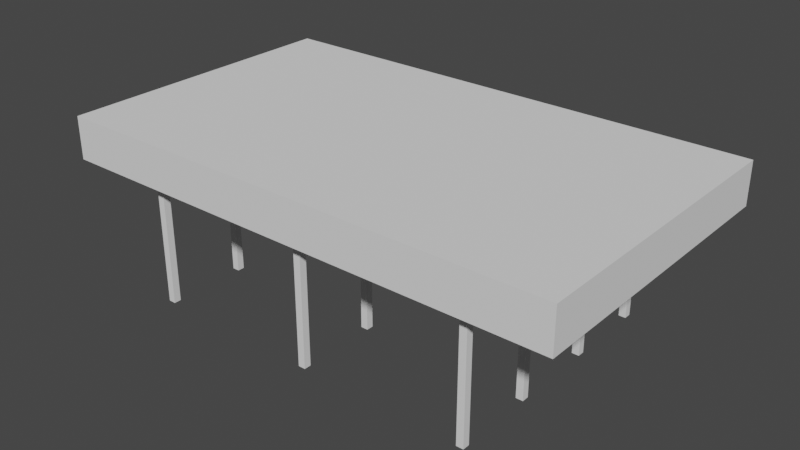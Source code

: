 # Source: awning.blend  (saved by Blender 2.90.8; exported with 4.5.12 LTS)
import bpy
from mathutils import Matrix  # noqa: F401  (used for matrix-valued properties, if any)

bpy.ops.wm.read_factory_settings(use_empty=True)
scene = bpy.context.scene
scene.name = 'Scene'

# ---- collections
col_collection = bpy.data.collections.new('Collection'); scene.collection.children.link(col_collection)

# ---- world
world_world = bpy.data.worlds.new('World'); scene.world = world_world
world_world.use_nodes = True; world_world.node_tree.nodes.clear()
_N = world_world.node_tree.nodes; _L = world_world.node_tree.links
n0 = _N.new('ShaderNodeOutputWorld'); n0.name = 'World Output'; n0.location = (300, 300)
n1 = _N.new('ShaderNodeBackground'); n1.name = 'Background'; n1.location = (10, 300)
n1.inputs[0].default_value = (0.05088, 0.05088, 0.05088, 1.0)
_L.new(n1.outputs[0], n0.inputs[0])
n0.is_active_output = True
world_world.color = (0.05088, 0.05088, 0.05088)
world_world.use_sun_shadow = False
world_world.sun_shadow_jitter_overblur = 0.0

# ---- meshes
me_cube_001 = bpy.data.meshes.new('Cube.001')
me_cube_001.from_pydata([(-5.455, -3.182, -0.4546), (-5.455, -3.182, 0.4546), (-5.455, 3.182, -0.4546), (-5.455, 3.182, 0.4546), (5.455, -3.182, -0.4546), (5.455, -3.182, 0.4546), (5.455, 3.182, -0.4546), (5.455, 3.182, 0.4546), (-3.709, 2.499, -3.199), (-3.709, 2.499, -0.3427), (-3.709, 2.651, -3.199), (-3.709, 2.651, -0.3427), (-3.557, 2.499, -3.199), (-3.557, 2.499, -0.3427), (-3.557, 2.651, -3.199), (-3.557, 2.651, -0.3427), (-3.709, 0.7739, -3.199), (-3.709, 0.7739, -0.3427), (-3.709, 0.9256, -3.199), (-3.709, 0.9256, -0.3427), (-3.557, 0.7739, -3.199), (-3.557, 0.7739, -0.3427), (-3.557, 0.9256, -3.199), (-3.557, 0.9256, -0.3427), (-3.709, -1.063, -3.199), (-3.709, -1.063, -0.3427), (-3.709, -0.9116, -3.199), (-3.709, -0.9116, -0.3427), (-3.557, -1.063, -3.199), (-3.557, -1.063, -0.3427), (-3.557, -0.9116, -3.199), (-3.557, -0.9116, -0.3427), (-3.709, -2.789, -3.199), (-3.709, -2.789, -0.3427), (-3.709, -2.637, -3.199), (-3.709, -2.637, -0.3427), (-3.557, -2.789, -3.199), (-3.557, -2.789, -0.3427), (-3.557, -2.637, -3.199), (-3.557, -2.637, -0.3427), (-0.08423, 2.499, -3.199), (-0.08423, 2.499, -0.3427), (-0.08423, 2.651, -3.199), (-0.08423, 2.651, -0.3427), (0.06746, 2.499, -3.199), (0.06746, 2.499, -0.3427), (0.06746, 2.651, -3.199), (0.06746, 2.651, -0.3427), (-0.08423, 0.7739, -3.199), (-0.08423, 0.7739, -0.3427), (-0.08423, 0.9256, -3.199), (-0.08423, 0.9256, -0.3427), (0.06746, 0.7739, -3.199), (0.06746, 0.7739, -0.3427), (0.06746, 0.9256, -3.199), (0.06746, 0.9256, -0.3427), (-0.08423, -1.063, -3.199), (-0.08423, -1.063, -0.3427), (-0.08423, -0.9116, -3.199), (-0.08423, -0.9116, -0.3427), (0.06746, -1.063, -3.199), (0.06746, -1.063, -0.3427), (0.06746, -0.9116, -3.199), (0.06746, -0.9116, -0.3427), (-0.08423, -2.789, -3.199), (-0.08423, -2.789, -0.3427), (-0.08423, -2.637, -3.199), (-0.08423, -2.637, -0.3427), (0.06746, -2.789, -3.199), (0.06746, -2.789, -0.3427), (0.06746, -2.637, -3.199), (0.06746, -2.637, -0.3427), (3.521, 2.499, -3.199), (3.521, 2.499, -0.3427), (3.521, 2.651, -3.199), (3.521, 2.651, -0.3427), (3.673, 2.499, -3.199), (3.673, 2.499, -0.3427), (3.673, 2.651, -3.199), (3.673, 2.651, -0.3427), (3.521, 0.7739, -3.199), (3.521, 0.7739, -0.3427), (3.521, 0.9256, -3.199), (3.521, 0.9256, -0.3427), (3.673, 0.7739, -3.199), (3.673, 0.7739, -0.3427), (3.673, 0.9256, -3.199), (3.673, 0.9256, -0.3427), (3.521, -1.063, -3.199), (3.521, -1.063, -0.3427), (3.521, -0.9116, -3.199), (3.521, -0.9116, -0.3427), (3.673, -1.063, -3.199), (3.673, -1.063, -0.3427), (3.673, -0.9116, -3.199), (3.673, -0.9116, -0.3427), (3.521, -2.789, -3.199), (3.521, -2.789, -0.3427), (3.521, -2.637, -3.199), (3.521, -2.637, -0.3427), (3.673, -2.789, -3.199), (3.673, -2.789, -0.3427), (3.673, -2.637, -3.199), (3.673, -2.637, -0.3427)], [], [(0, 1, 3, 2), (2, 3, 7, 6), (6, 7, 5, 4), (4, 5, 1, 0), (2, 6, 4, 0), (7, 3, 1, 5), (8, 9, 11, 10), (10, 11, 15, 14), (14, 15, 13, 12), (12, 13, 9, 8), (10, 14, 12, 8), (15, 11, 9, 13), (16, 17, 19, 18), (18, 19, 23, 22), (22, 23, 21, 20), (20, 21, 17, 16), (18, 22, 20, 16), (23, 19, 17, 21), (24, 25, 27, 26), (26, 27, 31, 30), (30, 31, 29, 28), (28, 29, 25, 24), (26, 30, 28, 24), (31, 27, 25, 29), (32, 33, 35, 34), (34, 35, 39, 38), (38, 39, 37, 36), (36, 37, 33, 32), (34, 38, 36, 32), (39, 35, 33, 37), (40, 41, 43, 42), (42, 43, 47, 46), (46, 47, 45, 44), (44, 45, 41, 40), (42, 46, 44, 40), (47, 43, 41, 45), (48, 49, 51, 50), (50, 51, 55, 54), (54, 55, 53, 52), (52, 53, 49, 48), (50, 54, 52, 48), (55, 51, 49, 53), (56, 57, 59, 58), (58, 59, 63, 62), (62, 63, 61, 60), (60, 61, 57, 56), (58, 62, 60, 56), (63, 59, 57, 61), (64, 65, 67, 66), (66, 67, 71, 70), (70, 71, 69, 68), (68, 69, 65, 64), (66, 70, 68, 64), (71, 67, 65, 69), (72, 73, 75, 74), (74, 75, 79, 78), (78, 79, 77, 76), (76, 77, 73, 72), (74, 78, 76, 72), (79, 75, 73, 77), (80, 81, 83, 82), (82, 83, 87, 86), (86, 87, 85, 84), (84, 85, 81, 80), (82, 86, 84, 80), (87, 83, 81, 85), (88, 89, 91, 90), (90, 91, 95, 94), (94, 95, 93, 92), (92, 93, 89, 88), (90, 94, 92, 88), (95, 91, 89, 93), (96, 97, 99, 98), (98, 99, 103, 102), (102, 103, 101, 100), (100, 101, 97, 96), (98, 102, 100, 96), (103, 99, 97, 101)])
_uv = me_cube_001.uv_layers.new(name='UVMap')
_uv.uv.foreach_set('vector', [0.03852, 0.5385, 0.03852, 0.5, 0.3077, 0.5, 0.3077, 0.5385, 0.3077, 0.5385, 0.3462, 0.5385, 0.3462, 0.9999, 0.3077, 0.9999, 0.3077, 5.895e-05, 0.3077, 0.03852, 0.03852, 0.03852, 0.03852, 5.883e-05, 0.03852, 0.9999, 5.883e-05, 0.9999, 5.886e-05, 0.5385, 0.03852, 0.5385, 0.3077, 0.5385, 0.3077, 0.9999, 0.03852, 0.9999, 0.03852, 0.5385, 0.3077, 0.03852, 0.3077, 0.5, 0.03852, 0.5, 0.03852, 0.03852, 0.375, 0.0, 0.625, 0.0, 0.625, 0.25, 0.375, 0.25, 0.375, 0.25, 0.625, 0.25, 0.625, 0.5, 0.375, 0.5, 0.375, 0.5, 0.625, 0.5, 0.625, 0.75, 0.375, 0.75, 0.375, 0.75, 0.625, 0.75, 0.625, 1.0, 0.375, 1.0, 0.125, 0.5, 0.375, 0.5, 0.375, 0.75, 0.125, 0.75, 0.625, 0.5, 0.875, 0.5, 0.875, 0.75, 0.625, 0.75, 0.375, 0.0, 0.625, 0.0, 0.625, 0.25, 0.375, 0.25, 0.375, 0.25, 0.625, 0.25, 0.625, 0.5, 0.375, 0.5, 0.375, 0.5, 0.625, 0.5, 0.625, 0.75, 0.375, 0.75, 0.375, 0.75, 0.625, 0.75, 0.625, 1.0, 0.375, 1.0, 0.125, 0.5, 0.375, 0.5, 0.375, 0.75, 0.125, 0.75, 0.625, 0.5, 0.875, 0.5, 0.875, 0.75, 0.625, 0.75, 0.375, 0.0, 0.625, 0.0, 0.625, 0.25, 0.375, 0.25, 0.375, 0.25, 0.625, 0.25, 0.625, 0.5, 0.375, 0.5, 0.375, 0.5, 0.625, 0.5, 0.625, 0.75, 0.375, 0.75, 0.375, 0.75, 0.625, 0.75, 0.625, 1.0, 0.375, 1.0, 0.125, 0.5, 0.375, 0.5, 0.375, 0.75, 0.125, 0.75, 0.625, 0.5, 0.875, 0.5, 0.875, 0.75, 0.625, 0.75, 0.375, 0.0, 0.625, 0.0, 0.625, 0.25, 0.375, 0.25, 0.375, 0.25, 0.625, 0.25, 0.625, 0.5, 0.375, 0.5, 0.375, 0.5, 0.625, 0.5, 0.625, 0.75, 0.375, 0.75, 0.375, 0.75, 0.625, 0.75, 0.625, 1.0, 0.375, 1.0, 0.125, 0.5, 0.375, 0.5, 0.375, 0.75, 0.125, 0.75, 0.625, 0.5, 0.875, 0.5, 0.875, 0.75, 0.625, 0.75, 0.375, 0.0, 0.625, 0.0, 0.625, 0.25, 0.375, 0.25, 0.375, 0.25, 0.625, 0.25, 0.625, 0.5, 0.375, 0.5, 0.375, 0.5, 0.625, 0.5, 0.625, 0.75, 0.375, 0.75, 0.375, 0.75, 0.625, 0.75, 0.625, 1.0, 0.375, 1.0, 0.125, 0.5, 0.375, 0.5, 0.375, 0.75, 0.125, 0.75, 0.625, 0.5, 0.875, 0.5, 0.875, 0.75, 0.625, 0.75, 0.375, 0.0, 0.625, 0.0, 0.625, 0.25, 0.375, 0.25, 0.375, 0.25, 0.625, 0.25, 0.625, 0.5, 0.375, 0.5, 0.375, 0.5, 0.625, 0.5, 0.625, 0.75, 0.375, 0.75, 0.375, 0.75, 0.625, 0.75, 0.625, 1.0, 0.375, 1.0, 0.125, 0.5, 0.375, 0.5, 0.375, 0.75, 0.125, 0.75, 0.625, 0.5, 0.875, 0.5, 0.875, 0.75, 0.625, 0.75, 0.375, 0.0, 0.625, 0.0, 0.625, 0.25, 0.375, 0.25, 0.375, 0.25, 0.625, 0.25, 0.625, 0.5, 0.375, 0.5, 0.375, 0.5, 0.625, 0.5, 0.625, 0.75, 0.375, 0.75, 0.375, 0.75, 0.625, 0.75, 0.625, 1.0, 0.375, 1.0, 0.125, 0.5, 0.375, 0.5, 0.375, 0.75, 0.125, 0.75, 0.625, 0.5, 0.875, 0.5, 0.875, 0.75, 0.625, 0.75, 0.375, 0.0, 0.625, 0.0, 0.625, 0.25, 0.375, 0.25, 0.375, 0.25, 0.625, 0.25, 0.625, 0.5, 0.375, 0.5, 0.375, 0.5, 0.625, 0.5, 0.625, 0.75, 0.375, 0.75, 0.375, 0.75, 0.625, 0.75, 0.625, 1.0, 0.375, 1.0, 0.125, 0.5, 0.375, 0.5, 0.375, 0.75, 0.125, 0.75, 0.625, 0.5, 0.875, 0.5, 0.875, 0.75, 0.625, 0.75, 0.375, 0.0, 0.625, 0.0, 0.625, 0.25, 0.375, 0.25, 0.375, 0.25, 0.625, 0.25, 0.625, 0.5, 0.375, 0.5, 0.375, 0.5, 0.625, 0.5, 0.625, 0.75, 0.375, 0.75, 0.375, 0.75, 0.625, 0.75, 0.625, 1.0, 0.375, 1.0, 0.125, 0.5, 0.375, 0.5, 0.375, 0.75, 0.125, 0.75, 0.625, 0.5, 0.875, 0.5, 0.875, 0.75, 0.625, 0.75, 0.375, 0.0, 0.625, 0.0, 0.625, 0.25, 0.375, 0.25, 0.375, 0.25, 0.625, 0.25, 0.625, 0.5, 0.375, 0.5, 0.375, 0.5, 0.625, 0.5, 0.625, 0.75, 0.375, 0.75, 0.375, 0.75, 0.625, 0.75, 0.625, 1.0, 0.375, 1.0, 0.125, 0.5, 0.375, 0.5, 0.375, 0.75, 0.125, 0.75, 0.625, 0.5, 0.875, 0.5, 0.875, 0.75, 0.625, 0.75, 0.375, 0.0, 0.625, 0.0, 0.625, 0.25, 0.375, 0.25, 0.375, 0.25, 0.625, 0.25, 0.625, 0.5, 0.375, 0.5, 0.375, 0.5, 0.625, 0.5, 0.625, 0.75, 0.375, 0.75, 0.375, 0.75, 0.625, 0.75, 0.625, 1.0, 0.375, 1.0, 0.125, 0.5, 0.375, 0.5, 0.375, 0.75, 0.125, 0.75, 0.625, 0.5, 0.875, 0.5, 0.875, 0.75, 0.625, 0.75, 0.375, 0.0, 0.625, 0.0, 0.625, 0.25, 0.375, 0.25, 0.375, 0.25, 0.625, 0.25, 0.625, 0.5, 0.375, 0.5, 0.375, 0.5, 0.625, 0.5, 0.625, 0.75, 0.375, 0.75, 0.375, 0.75, 0.625, 0.75, 0.625, 1.0, 0.375, 1.0, 0.125, 0.5, 0.375, 0.5, 0.375, 0.75, 0.125, 0.75, 0.625, 0.5, 0.875, 0.5, 0.875, 0.75, 0.625, 0.75])
me_cube_001.use_remesh_fix_poles = True
me_cube_001.use_remesh_preserve_attributes = False
me_cube_001.use_mirror_vertex_groups = False
me_cube_001.update()

# ---- objects
ob_cube = bpy.data.objects.new('Cube', me_cube_001)

# ---- transforms, parenting, visibility, modifiers, constraints
ob_cube.location = (0.0, 0.0, 0.0)
ob_cube.lineart.crease_threshold = 0.0

# ---- collection membership
col_collection.objects.link(ob_cube)

# ---- scene / render settings (as saved in the file)
scene.frame_start = 1; scene.frame_end = 250; scene.frame_set(1)
scene.render.engine = 'BLENDER_EEVEE_NEXT'
scene.cycles.use_denoising = False
scene.cycles.samples = 128
scene.cycles.sampling_pattern = 'TABULATED_SOBOL'
scene.cycles.use_adaptive_sampling = False
scene.cycles.use_light_tree = False
scene.view_settings.view_transform = 'Filmic'
bpy.context.view_layer.update()

# ---- added for rendering (the .blend has no active camera and no usable light): camera, sun
cam_auto = bpy.data.cameras.new('AutoCamera')
cam_auto.lens = 50.0
cam_auto.sensor_width = 36.0
cam_auto.clip_end = 1000.0
ob_auto_camera = bpy.data.objects.new('AutoCamera', cam_auto)
scene.collection.objects.link(ob_auto_camera)
ob_auto_camera.location = (12.1654, -14.5985, 8.3602)
ob_auto_camera.rotation_euler = (1.09748, -7.21219e-08, 0.694738)
scene.camera = ob_auto_camera
light_auto_sun = bpy.data.lights.new('AutoSun', 'SUN')
light_auto_sun.energy = 3.0
light_auto_sun.angle = 0.0523599
ob_auto_sun = bpy.data.objects.new('AutoSun', light_auto_sun)
scene.collection.objects.link(ob_auto_sun)
ob_auto_sun.rotation_euler = (0.872665, 0.174533, 0.523599)
bpy.context.view_layer.update()
